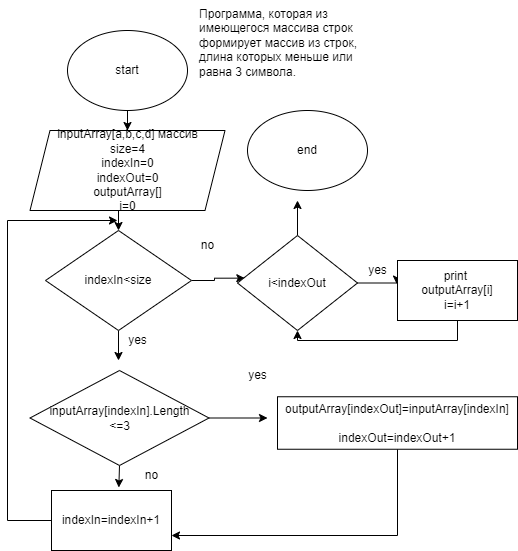

The diagram above was exported from draw.io. Its source (the exported page's mxGraphModel, read from the mxfile embedded in the PNG):
<mxGraphModel dx="794" dy="381" grid="1" gridSize="10" guides="1" tooltips="1" connect="1" arrows="1" fold="1" page="1" pageScale="1" pageWidth="827" pageHeight="1169" math="0" shadow="0">
  <root>
    <mxCell id="0" />
    <mxCell id="1" parent="0" />
    <mxCell id="b8kAwL4AVryG4HWSsVuM-1" value="Программа, которая из имеющегося массива строк формирует массив из строк, длина которых меньше или равна 3 символа." style="text;whiteSpace=wrap;html=1;" vertex="1" parent="1">
      <mxGeometry x="440" width="180" height="100" as="geometry" />
    </mxCell>
    <mxCell id="b8kAwL4AVryG4HWSsVuM-17" style="edgeStyle=orthogonalEdgeStyle;rounded=0;orthogonalLoop=1;jettySize=auto;html=1;" edge="1" parent="1" source="b8kAwL4AVryG4HWSsVuM-2" target="b8kAwL4AVryG4HWSsVuM-3">
      <mxGeometry relative="1" as="geometry" />
    </mxCell>
    <mxCell id="b8kAwL4AVryG4HWSsVuM-2" value="start" style="ellipse;whiteSpace=wrap;html=1;" vertex="1" parent="1">
      <mxGeometry x="310" y="30" width="120" height="80" as="geometry" />
    </mxCell>
    <mxCell id="b8kAwL4AVryG4HWSsVuM-19" style="edgeStyle=orthogonalEdgeStyle;rounded=0;orthogonalLoop=1;jettySize=auto;html=1;exitX=0.5;exitY=1;exitDx=0;exitDy=0;entryX=0.5;entryY=0;entryDx=0;entryDy=0;" edge="1" parent="1" source="b8kAwL4AVryG4HWSsVuM-3" target="b8kAwL4AVryG4HWSsVuM-4">
      <mxGeometry relative="1" as="geometry" />
    </mxCell>
    <mxCell id="b8kAwL4AVryG4HWSsVuM-3" value="inputArray[a,b,c,d] массив&lt;br&gt;size=4&lt;br&gt;indexIn=0&lt;br&gt;indexOut=0&lt;br&gt;outputArray[]&lt;br&gt;i=0" style="shape=parallelogram;perimeter=parallelogramPerimeter;whiteSpace=wrap;html=1;fixedSize=1;" vertex="1" parent="1">
      <mxGeometry x="272.5" y="130" width="195" height="80" as="geometry" />
    </mxCell>
    <mxCell id="b8kAwL4AVryG4HWSsVuM-20" style="edgeStyle=orthogonalEdgeStyle;rounded=0;orthogonalLoop=1;jettySize=auto;html=1;exitX=0.5;exitY=1;exitDx=0;exitDy=0;entryX=0.5;entryY=0;entryDx=0;entryDy=0;" edge="1" parent="1" source="b8kAwL4AVryG4HWSsVuM-4">
      <mxGeometry relative="1" as="geometry">
        <mxPoint x="361" y="360" as="targetPoint" />
      </mxGeometry>
    </mxCell>
    <mxCell id="b8kAwL4AVryG4HWSsVuM-46" style="edgeStyle=orthogonalEdgeStyle;rounded=0;orthogonalLoop=1;jettySize=auto;html=1;exitX=1;exitY=0.5;exitDx=0;exitDy=0;entryX=0.061;entryY=0.449;entryDx=0;entryDy=0;entryPerimeter=0;" edge="1" parent="1" source="b8kAwL4AVryG4HWSsVuM-4" target="b8kAwL4AVryG4HWSsVuM-43">
      <mxGeometry relative="1" as="geometry" />
    </mxCell>
    <mxCell id="b8kAwL4AVryG4HWSsVuM-4" value="indexIn&amp;lt;size" style="rhombus;whiteSpace=wrap;html=1;" vertex="1" parent="1">
      <mxGeometry x="288" y="230" width="146" height="100" as="geometry" />
    </mxCell>
    <mxCell id="b8kAwL4AVryG4HWSsVuM-34" style="edgeStyle=orthogonalEdgeStyle;rounded=0;orthogonalLoop=1;jettySize=auto;html=1;" edge="1" parent="1" source="b8kAwL4AVryG4HWSsVuM-22">
      <mxGeometry relative="1" as="geometry">
        <mxPoint x="510" y="417.5" as="targetPoint" />
      </mxGeometry>
    </mxCell>
    <mxCell id="b8kAwL4AVryG4HWSsVuM-38" style="edgeStyle=orthogonalEdgeStyle;rounded=0;orthogonalLoop=1;jettySize=auto;html=1;exitX=0.5;exitY=1;exitDx=0;exitDy=0;entryX=0.561;entryY=-0.05;entryDx=0;entryDy=0;entryPerimeter=0;" edge="1" parent="1" source="b8kAwL4AVryG4HWSsVuM-22" target="b8kAwL4AVryG4HWSsVuM-29">
      <mxGeometry relative="1" as="geometry" />
    </mxCell>
    <mxCell id="b8kAwL4AVryG4HWSsVuM-22" value="inputArray[indexIn].Length&lt;br&gt;&amp;lt;=3" style="rhombus;whiteSpace=wrap;html=1;" vertex="1" parent="1">
      <mxGeometry x="272.5" y="370" width="179" height="95" as="geometry" />
    </mxCell>
    <mxCell id="b8kAwL4AVryG4HWSsVuM-39" style="edgeStyle=orthogonalEdgeStyle;rounded=0;orthogonalLoop=1;jettySize=auto;html=1;entryX=1;entryY=0.75;entryDx=0;entryDy=0;" edge="1" parent="1" source="b8kAwL4AVryG4HWSsVuM-23" target="b8kAwL4AVryG4HWSsVuM-29">
      <mxGeometry relative="1" as="geometry">
        <Array as="points">
          <mxPoint x="640" y="535" />
        </Array>
      </mxGeometry>
    </mxCell>
    <mxCell id="b8kAwL4AVryG4HWSsVuM-23" value="outputArray[indexOut]=inputArray[indexIn]&lt;br&gt;&lt;br&gt;indexOut=indexOut+1" style="rounded=0;whiteSpace=wrap;html=1;" vertex="1" parent="1">
      <mxGeometry x="520" y="396.25" width="240" height="52.5" as="geometry" />
    </mxCell>
    <mxCell id="b8kAwL4AVryG4HWSsVuM-27" value="yes" style="text;html=1;align=center;verticalAlign=middle;resizable=0;points=[];autosize=1;strokeColor=none;fillColor=none;" vertex="1" parent="1">
      <mxGeometry x="480" y="360" width="40" height="30" as="geometry" />
    </mxCell>
    <mxCell id="b8kAwL4AVryG4HWSsVuM-28" value="no" style="text;html=1;align=center;verticalAlign=middle;resizable=0;points=[];autosize=1;strokeColor=none;fillColor=none;" vertex="1" parent="1">
      <mxGeometry x="374" y="460" width="40" height="30" as="geometry" />
    </mxCell>
    <mxCell id="b8kAwL4AVryG4HWSsVuM-40" style="edgeStyle=orthogonalEdgeStyle;rounded=0;orthogonalLoop=1;jettySize=auto;html=1;exitX=0;exitY=0.5;exitDx=0;exitDy=0;" edge="1" parent="1" source="b8kAwL4AVryG4HWSsVuM-29">
      <mxGeometry relative="1" as="geometry">
        <mxPoint x="360" y="220" as="targetPoint" />
        <Array as="points">
          <mxPoint x="250" y="520" />
          <mxPoint x="250" y="220" />
        </Array>
      </mxGeometry>
    </mxCell>
    <mxCell id="b8kAwL4AVryG4HWSsVuM-29" value="indexIn=indexIn+1" style="rounded=0;whiteSpace=wrap;html=1;" vertex="1" parent="1">
      <mxGeometry x="294" y="490" width="120" height="60" as="geometry" />
    </mxCell>
    <mxCell id="b8kAwL4AVryG4HWSsVuM-41" value="yes" style="text;html=1;align=center;verticalAlign=middle;resizable=0;points=[];autosize=1;strokeColor=none;fillColor=none;" vertex="1" parent="1">
      <mxGeometry x="360" y="325" width="40" height="30" as="geometry" />
    </mxCell>
    <mxCell id="b8kAwL4AVryG4HWSsVuM-42" value="no" style="text;html=1;align=center;verticalAlign=middle;resizable=0;points=[];autosize=1;strokeColor=none;fillColor=none;" vertex="1" parent="1">
      <mxGeometry x="430" y="230" width="40" height="30" as="geometry" />
    </mxCell>
    <mxCell id="b8kAwL4AVryG4HWSsVuM-47" style="edgeStyle=orthogonalEdgeStyle;rounded=0;orthogonalLoop=1;jettySize=auto;html=1;exitX=1;exitY=0.5;exitDx=0;exitDy=0;entryX=-0.006;entryY=0.394;entryDx=0;entryDy=0;entryPerimeter=0;" edge="1" parent="1" source="b8kAwL4AVryG4HWSsVuM-43" target="b8kAwL4AVryG4HWSsVuM-44">
      <mxGeometry relative="1" as="geometry" />
    </mxCell>
    <mxCell id="b8kAwL4AVryG4HWSsVuM-49" style="edgeStyle=orthogonalEdgeStyle;rounded=0;orthogonalLoop=1;jettySize=auto;html=1;" edge="1" parent="1" source="b8kAwL4AVryG4HWSsVuM-43">
      <mxGeometry relative="1" as="geometry">
        <mxPoint x="540" y="200" as="targetPoint" />
      </mxGeometry>
    </mxCell>
    <mxCell id="b8kAwL4AVryG4HWSsVuM-43" value="i&amp;lt;indexOut" style="rhombus;whiteSpace=wrap;html=1;" vertex="1" parent="1">
      <mxGeometry x="480" y="235" width="120" height="95" as="geometry" />
    </mxCell>
    <mxCell id="b8kAwL4AVryG4HWSsVuM-51" style="edgeStyle=orthogonalEdgeStyle;rounded=0;orthogonalLoop=1;jettySize=auto;html=1;exitX=0.5;exitY=1;exitDx=0;exitDy=0;entryX=0.5;entryY=1;entryDx=0;entryDy=0;" edge="1" parent="1" source="b8kAwL4AVryG4HWSsVuM-44" target="b8kAwL4AVryG4HWSsVuM-43">
      <mxGeometry relative="1" as="geometry" />
    </mxCell>
    <mxCell id="b8kAwL4AVryG4HWSsVuM-44" value="print&amp;nbsp;&lt;br&gt;outputArray[i]&lt;br&gt;i=i+1" style="rounded=0;whiteSpace=wrap;html=1;" vertex="1" parent="1">
      <mxGeometry x="640" y="260" width="120" height="60" as="geometry" />
    </mxCell>
    <mxCell id="b8kAwL4AVryG4HWSsVuM-48" value="yes" style="text;html=1;align=center;verticalAlign=middle;resizable=0;points=[];autosize=1;strokeColor=none;fillColor=none;" vertex="1" parent="1">
      <mxGeometry x="600" y="255" width="40" height="30" as="geometry" />
    </mxCell>
    <mxCell id="b8kAwL4AVryG4HWSsVuM-50" value="end" style="ellipse;whiteSpace=wrap;html=1;" vertex="1" parent="1">
      <mxGeometry x="490" y="110" width="120" height="80" as="geometry" />
    </mxCell>
  </root>
</mxGraphModel>